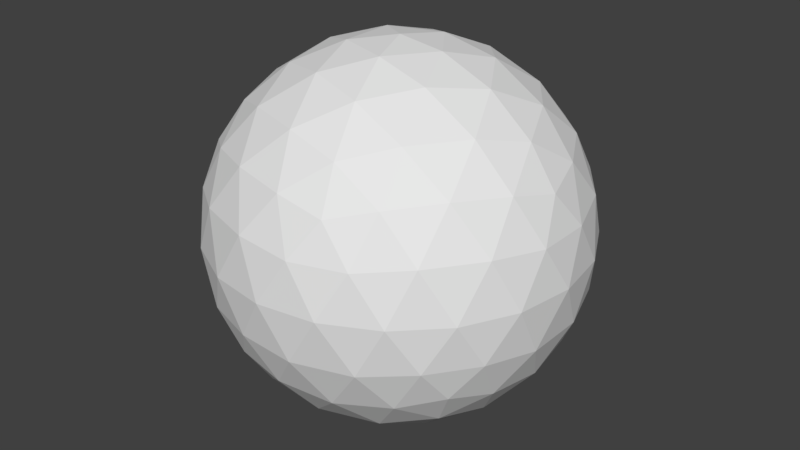 # Source: ice.blend  (saved by Blender 2.79.1; exported with 4.5.12 LTS)
import bpy
from mathutils import Matrix  # noqa: F401  (used for matrix-valued properties, if any)

bpy.ops.wm.read_factory_settings(use_empty=True)
scene = bpy.context.scene
scene.name = 'Scene'

# ---- collections
col_collection_1 = bpy.data.collections.new('Collection 1'); scene.collection.children.link(col_collection_1)

# ---- materials (node trees are filled in below, after node groups)
mat_material_001 = bpy.data.materials.new('Material.001')
mat_material_001.alpha_threshold = 0.0
mat_material_001.use_transparent_shadow = False
mat_material_001.roughness = 0.5

# ---- material node trees

# ---- world
world_world = bpy.data.worlds.new('World'); scene.world = world_world
world_world.color = (0.05088, 0.05088, 0.05088)
world_world.use_sun_shadow = False
world_world.sun_shadow_jitter_overblur = 0.0
world_world.cycles.sampling_method = 'MANUAL'

# ---- meshes
me_icosphere = bpy.data.meshes.new('Icosphere')
me_icosphere.from_pydata([(0.0, 0.0, -1.0), (0.7236, -0.5257, -0.4472), (-0.2764, -0.8506, -0.4472), (-0.8944, 0.0, -0.4472), (-0.2764, 0.8506, -0.4472), (0.7236, 0.5257, -0.4472), (0.2764, -0.8506, 0.4472), (-0.7236, -0.5257, 0.4472), (-0.7236, 0.5257, 0.4472), (0.2764, 0.8506, 0.4472), (0.8944, 0.0, 0.4472), (0.0, 0.0, 1.0), (-0.2328, -0.7166, -0.6575), (-0.1625, -0.5, -0.8507), (-0.07761, -0.2389, -0.9679), (0.2032, -0.1476, -0.9679), (0.4253, -0.309, -0.8507), (0.6095, -0.4429, -0.6575), (0.5319, -0.6817, -0.5023), (0.2629, -0.809, -0.5257), (-0.02964, -0.8642, -0.5023), (0.8127, 0.2952, -0.5023), (0.8506, 0.0, -0.5257), (0.8127, -0.2952, -0.5023), (0.2032, 0.1476, -0.9679), (0.4253, 0.309, -0.8507), (0.6095, 0.4429, -0.6575), (-0.7534, 0.0, -0.6575), (-0.5257, 0.0, -0.8507), (-0.2511, 0.0, -0.9679), (-0.484, -0.7166, -0.5023), (-0.6882, -0.5, -0.5257), (-0.8311, -0.2389, -0.5023), (-0.2328, 0.7166, -0.6575), (-0.1625, 0.5, -0.8507), (-0.07761, 0.2389, -0.9679), (-0.8311, 0.2389, -0.5023), (-0.6882, 0.5, -0.5257), (-0.484, 0.7166, -0.5023), (-0.02964, 0.8642, -0.5023), (0.2629, 0.809, -0.5257), (0.5319, 0.6817, -0.5023), (0.9566, -0.1476, 0.2511), (0.9511, -0.309, -1.752e-08), (0.8607, -0.4429, -0.2512), (0.8607, 0.4429, -0.2512), (0.9511, 0.309, 1.752e-08), (0.9566, 0.1476, 0.2511), (0.1552, -0.9554, 0.2512), (0.0, -1.0, -1.752e-08), (-0.1552, -0.9554, -0.2512), (0.6872, -0.6817, -0.2512), (0.5878, -0.809, 1.752e-08), (0.436, -0.8642, 0.2512), (-0.8607, -0.4429, 0.2512), (-0.9511, -0.309, -1.752e-08), (-0.9566, -0.1476, -0.2511), (-0.436, -0.8642, -0.2512), (-0.5878, -0.809, 1.752e-08), (-0.6872, -0.6817, 0.2512), (-0.6872, 0.6817, 0.2512), (-0.5878, 0.809, -1.752e-08), (-0.436, 0.8642, -0.2512), (-0.9566, 0.1476, -0.2511), (-0.9511, 0.309, 1.752e-08), (-0.8607, 0.4429, 0.2512), (0.436, 0.8642, 0.2512), (0.5878, 0.809, -1.752e-08), (0.6872, 0.6817, -0.2512), (-0.1552, 0.9554, -0.2512), (0.0, 1.0, 1.752e-08), (0.1552, 0.9554, 0.2512), (0.8311, -0.2389, 0.5023), (0.6882, -0.5, 0.5257), (0.484, -0.7166, 0.5023), (0.02964, -0.8642, 0.5023), (-0.2629, -0.809, 0.5257), (-0.5319, -0.6817, 0.5023), (-0.8127, -0.2952, 0.5023), (-0.8506, 0.0, 0.5257), (-0.8127, 0.2952, 0.5023), (-0.5319, 0.6817, 0.5023), (-0.2629, 0.809, 0.5257), (0.02964, 0.8642, 0.5023), (0.484, 0.7166, 0.5023), (0.6882, 0.5, 0.5257), (0.8311, 0.2389, 0.5023), (0.07761, -0.2389, 0.9679), (0.1625, -0.5, 0.8507), (0.2328, -0.7166, 0.6575), (0.7534, 0.0, 0.6575), (0.5257, 0.0, 0.8507), (0.2511, 0.0, 0.9679), (-0.2032, -0.1476, 0.9679), (-0.4253, -0.309, 0.8507), (-0.6095, -0.4429, 0.6575), (-0.2032, 0.1476, 0.9679), (-0.4253, 0.309, 0.8507), (-0.6095, 0.4429, 0.6575), (0.07761, 0.2389, 0.9679), (0.1625, 0.5, 0.8507), (0.2328, 0.7166, 0.6575), (0.3618, 0.2629, 0.8944), (0.6382, 0.2629, 0.7236), (0.4472, 0.5257, 0.7236), (-0.1382, 0.4253, 0.8944), (-0.05279, 0.6882, 0.7236), (-0.3618, 0.5878, 0.7236), (-0.4472, 0.0, 0.8944), (-0.6708, 0.1625, 0.7236), (-0.6708, -0.1625, 0.7236), (-0.1382, -0.4253, 0.8944), (-0.3618, -0.5878, 0.7236), (-0.05279, -0.6882, 0.7236), (0.3618, -0.2629, 0.8944), (0.4472, -0.5257, 0.7236), (0.6382, -0.2629, 0.7236), (0.8618, 0.4253, 0.2764), (0.809, 0.5878, 0.0), (0.6708, 0.6882, 0.2764), (-0.1382, 0.9511, 0.2764), (-0.309, 0.9511, -4.92e-07), (-0.4472, 0.8506, 0.2764), (-0.9472, 0.1625, 0.2764), (-1.0, -3.608e-07, 6.232e-07), (-0.9472, -0.1625, 0.2764), (-0.4472, -0.8506, 0.2764), (-0.309, -0.9511, -7.872e-07), (-0.1382, -0.9511, 0.2764), (0.6708, -0.6882, 0.2764), (0.809, -0.5878, -1.902e-06), (0.8618, -0.4253, 0.2764), (0.309, 0.9511, -2.615e-14), (0.4472, 0.8506, -0.2764), (0.1382, 0.9511, -0.2764), (-0.809, 0.5878, -7.845e-14), (-0.6708, 0.6882, -0.2764), (-0.8618, 0.4253, -0.2764), (-0.809, -0.5878, 8.031e-14), (-0.8618, -0.4253, -0.2764), (-0.6708, -0.6882, -0.2764), (0.309, -0.9511, 2.802e-14), (0.1382, -0.9511, -0.2764), (0.4472, -0.8506, -0.2764), (1.0, 0.0, 0.0), (0.9472, -0.1625, -0.2764), (0.9472, 0.1625, -0.2764), (0.3618, 0.5878, -0.7236), (0.1382, 0.4253, -0.8944), (0.05279, 0.6882, -0.7236), (-0.4472, 0.5257, -0.7236), (-0.3618, 0.2629, -0.8944), (-0.6382, 0.2629, -0.7236), (-0.6382, -0.2629, -0.7236), (-0.3618, -0.2629, -0.8944), (-0.4472, -0.5257, -0.7236), (0.6708, 0.1625, -0.7236), (0.6708, -0.1625, -0.7236), (0.4472, -7.38e-07, -0.8944), (0.05279, -0.6882, -0.7236), (0.1382, -0.4253, -0.8944), (0.3618, -0.5878, -0.7236)], [], [(0, 15, 14), (1, 17, 23), (0, 14, 29), (0, 29, 35), (0, 35, 24), (1, 23, 44), (2, 20, 50), (3, 32, 56), (4, 38, 62), (5, 41, 68), (1, 44, 51), (2, 50, 57), (3, 56, 63), (4, 62, 69), (5, 68, 45), (6, 74, 89), (7, 77, 95), (8, 80, 98), (9, 83, 101), (10, 86, 90), (92, 99, 11), (91, 102, 92), (90, 103, 91), (92, 102, 99), (102, 100, 99), (91, 103, 102), (103, 104, 102), (102, 104, 100), (104, 101, 100), (90, 86, 103), (86, 85, 103), (103, 85, 104), (85, 84, 104), (104, 84, 101), (84, 9, 101), (99, 96, 11), (100, 105, 99), (101, 106, 100), (99, 105, 96), (105, 97, 96), (100, 106, 105), (106, 107, 105), (105, 107, 97), (107, 98, 97), (101, 83, 106), (83, 82, 106), (106, 82, 107), (82, 81, 107), (107, 81, 98), (81, 8, 98), (96, 93, 11), (97, 108, 96), (98, 109, 97), (96, 108, 93), (108, 94, 93), (97, 109, 108), (109, 110, 108), (108, 110, 94), (110, 95, 94), (98, 80, 109), (80, 79, 109), (109, 79, 110), (79, 78, 110), (110, 78, 95), (78, 7, 95), (93, 87, 11), (94, 111, 93), (95, 112, 94), (93, 111, 87), (111, 88, 87), (94, 112, 111), (112, 113, 111), (111, 113, 88), (113, 89, 88), (95, 77, 112), (77, 76, 112), (112, 76, 113), (76, 75, 113), (113, 75, 89), (75, 6, 89), (87, 92, 11), (88, 114, 87), (89, 115, 88), (87, 114, 92), (114, 91, 92), (88, 115, 114), (115, 116, 114), (114, 116, 91), (116, 90, 91), (89, 74, 115), (74, 73, 115), (115, 73, 116), (73, 72, 116), (116, 72, 90), (72, 10, 90), (47, 86, 10), (46, 117, 47), (45, 118, 46), (47, 117, 86), (117, 85, 86), (46, 118, 117), (118, 119, 117), (117, 119, 85), (119, 84, 85), (45, 68, 118), (68, 67, 118), (118, 67, 119), (67, 66, 119), (119, 66, 84), (66, 9, 84), (71, 83, 9), (70, 120, 71), (69, 121, 70), (71, 120, 83), (120, 82, 83), (70, 121, 120), (121, 122, 120), (120, 122, 82), (122, 81, 82), (69, 62, 121), (62, 61, 121), (121, 61, 122), (61, 60, 122), (122, 60, 81), (60, 8, 81), (65, 80, 8), (64, 123, 65), (63, 124, 64), (65, 123, 80), (123, 79, 80), (64, 124, 123), (124, 125, 123), (123, 125, 79), (125, 78, 79), (63, 56, 124), (56, 55, 124), (124, 55, 125), (55, 54, 125), (125, 54, 78), (54, 7, 78), (59, 77, 7), (58, 126, 59), (57, 127, 58), (59, 126, 77), (126, 76, 77), (58, 127, 126), (127, 128, 126), (126, 128, 76), (128, 75, 76), (57, 50, 127), (50, 49, 127), (127, 49, 128), (49, 48, 128), (128, 48, 75), (48, 6, 75), (53, 74, 6), (52, 129, 53), (51, 130, 52), (53, 129, 74), (129, 73, 74), (52, 130, 129), (130, 131, 129), (129, 131, 73), (131, 72, 73), (51, 44, 130), (44, 43, 130), (130, 43, 131), (43, 42, 131), (131, 42, 72), (42, 10, 72), (66, 71, 9), (67, 132, 66), (68, 133, 67), (66, 132, 71), (132, 70, 71), (67, 133, 132), (133, 134, 132), (132, 134, 70), (134, 69, 70), (68, 41, 133), (41, 40, 133), (133, 40, 134), (40, 39, 134), (134, 39, 69), (39, 4, 69), (60, 65, 8), (61, 135, 60), (62, 136, 61), (60, 135, 65), (135, 64, 65), (61, 136, 135), (136, 137, 135), (135, 137, 64), (137, 63, 64), (62, 38, 136), (38, 37, 136), (136, 37, 137), (37, 36, 137), (137, 36, 63), (36, 3, 63), (54, 59, 7), (55, 138, 54), (56, 139, 55), (54, 138, 59), (138, 58, 59), (55, 139, 138), (139, 140, 138), (138, 140, 58), (140, 57, 58), (56, 32, 139), (32, 31, 139), (139, 31, 140), (31, 30, 140), (140, 30, 57), (30, 2, 57), (48, 53, 6), (49, 141, 48), (50, 142, 49), (48, 141, 53), (141, 52, 53), (49, 142, 141), (142, 143, 141), (141, 143, 52), (143, 51, 52), (50, 20, 142), (20, 19, 142), (142, 19, 143), (19, 18, 143), (143, 18, 51), (18, 1, 51), (42, 47, 10), (43, 144, 42), (44, 145, 43), (42, 144, 47), (144, 46, 47), (43, 145, 144), (145, 146, 144), (144, 146, 46), (146, 45, 46), (44, 23, 145), (23, 22, 145), (145, 22, 146), (22, 21, 146), (146, 21, 45), (21, 5, 45), (26, 41, 5), (25, 147, 26), (24, 148, 25), (26, 147, 41), (147, 40, 41), (25, 148, 147), (148, 149, 147), (147, 149, 40), (149, 39, 40), (24, 35, 148), (35, 34, 148), (148, 34, 149), (34, 33, 149), (149, 33, 39), (33, 4, 39), (33, 38, 4), (34, 150, 33), (35, 151, 34), (33, 150, 38), (150, 37, 38), (34, 151, 150), (151, 152, 150), (150, 152, 37), (152, 36, 37), (35, 29, 151), (29, 28, 151), (151, 28, 152), (28, 27, 152), (152, 27, 36), (27, 3, 36), (27, 32, 3), (28, 153, 27), (29, 154, 28), (27, 153, 32), (153, 31, 32), (28, 154, 153), (154, 155, 153), (153, 155, 31), (155, 30, 31), (29, 14, 154), (14, 13, 154), (154, 13, 155), (13, 12, 155), (155, 12, 30), (12, 2, 30), (21, 26, 5), (22, 156, 21), (23, 157, 22), (21, 156, 26), (156, 25, 26), (22, 157, 156), (157, 158, 156), (156, 158, 25), (158, 24, 25), (23, 17, 157), (17, 16, 157), (157, 16, 158), (16, 15, 158), (158, 15, 24), (15, 0, 24), (12, 20, 2), (13, 159, 12), (14, 160, 13), (12, 159, 20), (159, 19, 20), (13, 160, 159), (160, 161, 159), (159, 161, 19), (161, 18, 19), (14, 15, 160), (15, 16, 160), (160, 16, 161), (16, 17, 161), (161, 17, 18), (17, 1, 18)])
_uv = me_icosphere.uv_layers.new(name='UVMap')
_uv.uv.foreach_set('vector', [0.6144, 0.999, 0.6144, 0.9251, 0.5405, 0.999, 0.07592, 0.4605, 0.07592, 0.3866, 0.002002, 0.4605, 0.999, 0.6144, 0.9251, 0.6144, 0.999, 0.5405, 0.9241, 0.5395, 0.9241, 0.6134, 0.998, 0.5395, 0.5395, 0.9241, 0.6134, 0.9241, 0.5395, 0.998, 0.2298, 0.6144, 0.1558, 0.6144, 0.2298, 0.5405, 0.6144, 0.7682, 0.5405, 0.7682, 0.6144, 0.6943, 0.5375, 0.9221, 0.4635, 0.9221, 0.5375, 0.8482, 0.6144, 0.6913, 0.5405, 0.6913, 0.6144, 0.6174, 0.07592, 0.9221, 0.002002, 0.9221, 0.07592, 0.8482, 0.7682, 0.6144, 0.6943, 0.6144, 0.7682, 0.5405, 0.6913, 0.6144, 0.6174, 0.6144, 0.6913, 0.5405, 0.6144, 0.6144, 0.6144, 0.5405, 0.5405, 0.6144, 0.7682, 0.6913, 0.7682, 0.6174, 0.6943, 0.6913, 0.5375, 0.7682, 0.5375, 0.6943, 0.4635, 0.7682, 0.4605, 0.1528, 0.4605, 0.07893, 0.3866, 0.1528, 0.6144, 0.2298, 0.5405, 0.2298, 0.6144, 0.1558, 0.999, 0.4605, 0.9251, 0.4605, 0.999, 0.3866, 0.3067, 0.2298, 0.2328, 0.2298, 0.3067, 0.1558, 0.2298, 0.5375, 0.1558, 0.5375, 0.2298, 0.4635, 0.9221, 0.8482, 0.8482, 0.9221, 0.9221, 0.9221, 0.5375, 0.3097, 0.4635, 0.3836, 0.5375, 0.3836, 0.5375, 0.07592, 0.4635, 0.07592, 0.5375, 0.002002, 0.3097, 0.5375, 0.3836, 0.5375, 0.3836, 0.4635, 0.7712, 0.9221, 0.8452, 0.8482, 0.8452, 0.9221, 0.5375, 0.999, 0.4635, 0.999, 0.5375, 0.9251, 0.9221, 0.6174, 0.8482, 0.6913, 0.9221, 0.6913, 0.6174, 0.9221, 0.6913, 0.8482, 0.6913, 0.9221, 0.4635, 0.1528, 0.5375, 0.1528, 0.5375, 0.07893, 0.5405, 0.9221, 0.6144, 0.8482, 0.6144, 0.9221, 0.999, 0.5375, 0.999, 0.4635, 0.9251, 0.5375, 0.2328, 0.9221, 0.3067, 0.9221, 0.3067, 0.8482, 0.9221, 0.4635, 0.9221, 0.5375, 0.8482, 0.5375, 0.9221, 0.6144, 0.8482, 0.6144, 0.9221, 0.5405, 0.07592, 0.5405, 0.07592, 0.6144, 0.002002, 0.6144, 0.9251, 0.3836, 0.999, 0.3097, 0.999, 0.3836, 0.2298, 0.9251, 0.1558, 0.999, 0.2298, 0.999, 0.999, 0.1528, 0.9251, 0.1528, 0.999, 0.07893, 0.999, 0.2328, 0.999, 0.3067, 0.9251, 0.3067, 0.3097, 0.999, 0.3836, 0.9251, 0.3836, 0.999, 0.1528, 0.999, 0.1528, 0.9251, 0.07893, 0.999, 0.2298, 0.2298, 0.1558, 0.2298, 0.2298, 0.1558, 0.9251, 0.2298, 0.999, 0.1558, 0.999, 0.2298, 0.4635, 0.3067, 0.5375, 0.3067, 0.5375, 0.2328, 0.002002, 0.999, 0.07592, 0.9251, 0.07592, 0.999, 0.6144, 0.07592, 0.6144, 0.002002, 0.5405, 0.07592, 0.4625, 0.998, 0.4625, 0.9241, 0.5365, 0.9241, 0.9241, 0.5365, 0.9241, 0.4625, 0.998, 0.4625, 0.4605, 0.3067, 0.4605, 0.2328, 0.3866, 0.3067, 0.002002, 0.07592, 0.07592, 0.07592, 0.07592, 0.002002, 0.3067, 0.2328, 0.2328, 0.3067, 0.3067, 0.3067, 0.3836, 0.002002, 0.3097, 0.07592, 0.3836, 0.07592, 0.9221, 0.7682, 0.8482, 0.7682, 0.9221, 0.6943, 0.07592, 0.3097, 0.07592, 0.3836, 0.002002, 0.3836, 0.3097, 0.2298, 0.3836, 0.1558, 0.3836, 0.2298, 0.3836, 0.1528, 0.3836, 0.07893, 0.3097, 0.1528, 0.2328, 0.3836, 0.3067, 0.3836, 0.3067, 0.3097, 0.3097, 0.3067, 0.3836, 0.2328, 0.3836, 0.3067, 0.2328, 0.999, 0.3067, 0.999, 0.3067, 0.9251, 0.6943, 0.9221, 0.7682, 0.8482, 0.7682, 0.9221, 0.4605, 0.999, 0.4605, 0.9251, 0.3866, 0.999, 0.3097, 0.3836, 0.3836, 0.3836, 0.3836, 0.3097, 0.3856, 0.998, 0.3856, 0.9241, 0.4595, 0.9241, 0.999, 0.07592, 0.999, 0.002002, 0.9251, 0.07592, 0.998, 0.3856, 0.9241, 0.3856, 0.9241, 0.4595, 0.9241, 0.3826, 0.998, 0.3087, 0.9241, 0.3087, 0.3087, 0.998, 0.3826, 0.9241, 0.3087, 0.9241, 0.2318, 0.9241, 0.3057, 0.9241, 0.2318, 0.998, 0.998, 0.2318, 0.9241, 0.2318, 0.9241, 0.3057, 0.2288, 0.9241, 0.1548, 0.998, 0.1548, 0.9241, 0.9241, 0.1548, 0.9241, 0.2288, 0.998, 0.1548, 0.07893, 0.6144, 0.1528, 0.6144, 0.1528, 0.5405, 0.1518, 0.9241, 0.07792, 0.998, 0.07792, 0.9241, 0.998, 0.07792, 0.9241, 0.07792, 0.9241, 0.1518, 0.998, 0.001001, 0.9241, 0.07492, 0.9241, 0.001001, 0.9221, 0.8452, 0.9221, 0.7712, 0.8482, 0.8452, 0.3866, 0.9221, 0.4605, 0.9221, 0.4605, 0.8482, 0.2298, 0.3866, 0.2298, 0.4605, 0.1558, 0.4605, 0.001001, 0.9241, 0.001001, 0.998, 0.07492, 0.9241, 0.5405, 0.1528, 0.6144, 0.1528, 0.6144, 0.07893, 0.9211, 0.8472, 0.8472, 0.9211, 0.8472, 0.8472, 0.7702, 0.9211, 0.8442, 0.8472, 0.7702, 0.8472, 0.8472, 0.7702, 0.9211, 0.7702, 0.8472, 0.8442, 0.6933, 0.9211, 0.6933, 0.8472, 0.7672, 0.8472, 0.9211, 0.6933, 0.8472, 0.7672, 0.8472, 0.6933, 0.6164, 0.8472, 0.6164, 0.9211, 0.6903, 0.8472, 0.9211, 0.6164, 0.8472, 0.6903, 0.8472, 0.6164, 0.3067, 0.4635, 0.2328, 0.5375, 0.3067, 0.5375, 0.07893, 0.5375, 0.1528, 0.5375, 0.1528, 0.4635, 0.8472, 0.6134, 0.9211, 0.5395, 0.8472, 0.5395, 0.6913, 0.7682, 0.6913, 0.6943, 0.6174, 0.7682, 0.4605, 0.4635, 0.4605, 0.5375, 0.3866, 0.5375, 0.5375, 0.3866, 0.5375, 0.4605, 0.4635, 0.4605, 0.5395, 0.8472, 0.5395, 0.9211, 0.6134, 0.8472, 0.4635, 0.2298, 0.5375, 0.2298, 0.5375, 0.1558, 0.4625, 0.9211, 0.5365, 0.8472, 0.4625, 0.8472, 0.8472, 0.5365, 0.9211, 0.4625, 0.8472, 0.4625, 0.3836, 0.9221, 0.3097, 0.9221, 0.3836, 0.8482, 0.07893, 0.4605, 0.1528, 0.4605, 0.1528, 0.3866, 0.8482, 0.3836, 0.9221, 0.3097, 0.9221, 0.3836, 0.8452, 0.6913, 0.7712, 0.6913, 0.8452, 0.6174, 0.2298, 0.7712, 0.1558, 0.8452, 0.2298, 0.8452, 0.7682, 0.6943, 0.6943, 0.7682, 0.7682, 0.7682, 0.002002, 0.8452, 0.07592, 0.8452, 0.07592, 0.7712, 0.7712, 0.7682, 0.8452, 0.6943, 0.8452, 0.7682, 0.9221, 0.4605, 0.9221, 0.3866, 0.8482, 0.4605, 0.4595, 0.8472, 0.3856, 0.8472, 0.3856, 0.9211, 0.8472, 0.4595, 0.8472, 0.3856, 0.9211, 0.3856, 0.3067, 0.8452, 0.2328, 0.8452, 0.3067, 0.7712, 0.8452, 0.3097, 0.8452, 0.3836, 0.7712, 0.3836, 0.8452, 0.3866, 0.7712, 0.4605, 0.8452, 0.4605, 0.5375, 0.7712, 0.4635, 0.8452, 0.5375, 0.8452, 0.3087, 0.8472, 0.3826, 0.8472, 0.3087, 0.9211, 0.3866, 0.8452, 0.4605, 0.8452, 0.4605, 0.7712, 0.9211, 0.3087, 0.8472, 0.3826, 0.8472, 0.3087, 0.8452, 0.5375, 0.7712, 0.5375, 0.8452, 0.4635, 0.8452, 0.5405, 0.7712, 0.6144, 0.8452, 0.6144, 0.2318, 0.9211, 0.3057, 0.8472, 0.2318, 0.8472, 0.6174, 0.8452, 0.6913, 0.8452, 0.6913, 0.7712, 0.6144, 0.7712, 0.5405, 0.8452, 0.6144, 0.8452, 0.7682, 0.8452, 0.7682, 0.7712, 0.6943, 0.8452, 0.7712, 0.2298, 0.8452, 0.2298, 0.8452, 0.1558, 0.8452, 0.7712, 0.8452, 0.8452, 0.7712, 0.8452, 0.8452, 0.07592, 0.7712, 0.07592, 0.8452, 0.002002, 0.6913, 0.002002, 0.6913, 0.07592, 0.6174, 0.07592, 0.9221, 0.002002, 0.8482, 0.07592, 0.9221, 0.07592, 0.9221, 0.07893, 0.8482, 0.1528, 0.9221, 0.1528, 0.9221, 0.2298, 0.8482, 0.2298, 0.9221, 0.1558, 0.07893, 0.9221, 0.1528, 0.9221, 0.1528, 0.8482, 0.8482, 0.3067, 0.9221, 0.2328, 0.9221, 0.3067, 0.2298, 0.9221, 0.1558, 0.9221, 0.2298, 0.8482, 0.6144, 0.3866, 0.5405, 0.4605, 0.6144, 0.4605, 0.6144, 0.3097, 0.5405, 0.3836, 0.6144, 0.3836, 0.9211, 0.2318, 0.8472, 0.2318, 0.8472, 0.3057, 0.6144, 0.4635, 0.5405, 0.5375, 0.6144, 0.5375, 0.8472, 0.1548, 0.8472, 0.2288, 0.9211, 0.1548, 0.2288, 0.8472, 0.1548, 0.8472, 0.1548, 0.9211, 0.8472, 0.1518, 0.8472, 0.07792, 0.9211, 0.07792, 0.07792, 0.8472, 0.1518, 0.8472, 0.07792, 0.9211, 0.8472, 0.07492, 0.8472, 0.001001, 0.9211, 0.001001, 0.001001, 0.9211, 0.07492, 0.8472, 0.001001, 0.8472, 0.7702, 0.8442, 0.8442, 0.7702, 0.7702, 0.7702, 0.6933, 0.7702, 0.7672, 0.7702, 0.6933, 0.8442, 0.8442, 0.6933, 0.7702, 0.6933, 0.7702, 0.7672, 0.6903, 0.7702, 0.6164, 0.8442, 0.6164, 0.7702, 0.7702, 0.6164, 0.8442, 0.6164, 0.7702, 0.6903, 0.7702, 0.6134, 0.7702, 0.5395, 0.8442, 0.5395, 0.07893, 0.8452, 0.1528, 0.7712, 0.1528, 0.8452, 0.7712, 0.1528, 0.8452, 0.1528, 0.8452, 0.07893, 0.6134, 0.7702, 0.5395, 0.8442, 0.5395, 0.7702, 0.8452, 0.3067, 0.8452, 0.2328, 0.7712, 0.3067, 0.8442, 0.4625, 0.7702, 0.4625, 0.7702, 0.5365, 0.4625, 0.8442, 0.4625, 0.7702, 0.5365, 0.7702, 0.3856, 0.7702, 0.4595, 0.7702, 0.3856, 0.8442, 0.7702, 0.4595, 0.7702, 0.3856, 0.8442, 0.3856, 0.7702, 0.3826, 0.8442, 0.3087, 0.7702, 0.3087, 0.3836, 0.7712, 0.3097, 0.8452, 0.3836, 0.8452, 0.3087, 0.7702, 0.3826, 0.7702, 0.3087, 0.8442, 0.3057, 0.7702, 0.2318, 0.7702, 0.2318, 0.8442, 0.8442, 0.2318, 0.7702, 0.3057, 0.7702, 0.2318, 0.7702, 0.1548, 0.8442, 0.1548, 0.7702, 0.2288, 0.1548, 0.8442, 0.1548, 0.7702, 0.2288, 0.7702, 0.1518, 0.7702, 0.07792, 0.8442, 0.07792, 0.7702, 0.8442, 0.07792, 0.7702, 0.07792, 0.7702, 0.1518, 0.8442, 0.001001, 0.7702, 0.07492, 0.7702, 0.001001, 0.001001, 0.7702, 0.001001, 0.8442, 0.07492, 0.7702, 0.7672, 0.6933, 0.6933, 0.6933, 0.6933, 0.7672, 0.6164, 0.7672, 0.6164, 0.6933, 0.6903, 0.6933, 0.5375, 0.5375, 0.4635, 0.5375, 0.5375, 0.4635, 0.7682, 0.4635, 0.7682, 0.5375, 0.6943, 0.5375, 0.6933, 0.6903, 0.7672, 0.6164, 0.6933, 0.6164, 0.6913, 0.3866, 0.6174, 0.4605, 0.6913, 0.4605, 0.6913, 0.3067, 0.6174, 0.3067, 0.6913, 0.2328, 0.3866, 0.6913, 0.4605, 0.6913, 0.4605, 0.6174, 0.4635, 0.6913, 0.5375, 0.6174, 0.5375, 0.6913, 0.3067, 0.6913, 0.3067, 0.6174, 0.2328, 0.6913, 0.3097, 0.6913, 0.3836, 0.6913, 0.3836, 0.6174, 0.6174, 0.3836, 0.6913, 0.3097, 0.6913, 0.3836, 0.6174, 0.5375, 0.6913, 0.5375, 0.6913, 0.4635, 0.002002, 0.6913, 0.07592, 0.6174, 0.07592, 0.6913, 0.6913, 0.1528, 0.6913, 0.07893, 0.6174, 0.1528, 0.07893, 0.6913, 0.1528, 0.6913, 0.1528, 0.6174, 0.6913, 0.1558, 0.6913, 0.2298, 0.6174, 0.2298, 0.2298, 0.6913, 0.2298, 0.6174, 0.1558, 0.6913, 0.6134, 0.6933, 0.5395, 0.6933, 0.5395, 0.7672, 0.6933, 0.6134, 0.7672, 0.5395, 0.6933, 0.5395, 0.7682, 0.3097, 0.6943, 0.3836, 0.7682, 0.3836, 0.2298, 0.7682, 0.1558, 0.7682, 0.2298, 0.6943, 0.3097, 0.7682, 0.3836, 0.7682, 0.3836, 0.6943, 0.3866, 0.7682, 0.4605, 0.6943, 0.4605, 0.7682, 0.7682, 0.2298, 0.7682, 0.1558, 0.6943, 0.2298, 0.2328, 0.7682, 0.3067, 0.7682, 0.3067, 0.6943, 0.6943, 0.3067, 0.7682, 0.2328, 0.7682, 0.3067, 0.6943, 0.4605, 0.7682, 0.4605, 0.7682, 0.3866, 0.6174, 0.6913, 0.6913, 0.6174, 0.6913, 0.6913, 0.7682, 0.07592, 0.7682, 0.002002, 0.6943, 0.07592, 0.07592, 0.6943, 0.07592, 0.7682, 0.002002, 0.7682, 0.7682, 0.07893, 0.7682, 0.1528, 0.6943, 0.1528, 0.1528, 0.7682, 0.07893, 0.7682, 0.1528, 0.6943, 0.7672, 0.4625, 0.6933, 0.4625, 0.6933, 0.5365, 0.5365, 0.6933, 0.4625, 0.7672, 0.4625, 0.6933, 0.3856, 0.7672, 0.4595, 0.6933, 0.3856, 0.6933, 0.6933, 0.3856, 0.7672, 0.3856, 0.6933, 0.4595, 0.3087, 0.7672, 0.3087, 0.6933, 0.3826, 0.6933, 0.7672, 0.3087, 0.6933, 0.3826, 0.6933, 0.3087, 0.6933, 0.2318, 0.6933, 0.3057, 0.7672, 0.2318, 0.2318, 0.6933, 0.3057, 0.6933, 0.2318, 0.7672, 0.7672, 0.1548, 0.6933, 0.2288, 0.6933, 0.1548, 0.2288, 0.6933, 0.1548, 0.6933, 0.1548, 0.7672, 0.07792, 0.7672, 0.1518, 0.6933, 0.07792, 0.6933, 0.6933, 0.07792, 0.6933, 0.1518, 0.7672, 0.07792, 0.07492, 0.6933, 0.001001, 0.6933, 0.001001, 0.7672, 0.6933, 0.07492, 0.6933, 0.001001, 0.7672, 0.001001, 0.6164, 0.6164, 0.6164, 0.6903, 0.6903, 0.6164, 0.6134, 0.6164, 0.5395, 0.6164, 0.5395, 0.6903, 0.6903, 0.5395, 0.6164, 0.6134, 0.6164, 0.5395, 0.4625, 0.6903, 0.5365, 0.6164, 0.4625, 0.6164, 0.6164, 0.4625, 0.6903, 0.4625, 0.6164, 0.5365, 0.3856, 0.6903, 0.3856, 0.6164, 0.4595, 0.6164, 0.6903, 0.3856, 0.6164, 0.4595, 0.6164, 0.3856, 0.6164, 0.3087, 0.6164, 0.3826, 0.6903, 0.3087, 0.3087, 0.6164, 0.3826, 0.6164, 0.3087, 0.6903, 0.3057, 0.6164, 0.2318, 0.6903, 0.2318, 0.6164, 0.6903, 0.2318, 0.6164, 0.2318, 0.6164, 0.3057, 0.2288, 0.6164, 0.1548, 0.6903, 0.1548, 0.6164, 0.6164, 0.1548, 0.6164, 0.2288, 0.6903, 0.1548, 0.07792, 0.6903, 0.07792, 0.6164, 0.1518, 0.6164, 0.6164, 0.1518, 0.6164, 0.07792, 0.6903, 0.07792, 0.001001, 0.6164, 0.001001, 0.6903, 0.07492, 0.6164, 0.6903, 0.001001, 0.6164, 0.001001, 0.6164, 0.07492, 0.5395, 0.6134, 0.6134, 0.5395, 0.5395, 0.5395, 0.5375, 0.5405, 0.4635, 0.6144, 0.5375, 0.6144, 0.3836, 0.6144, 0.3097, 0.6144, 0.3836, 0.5405, 0.6134, 0.4625, 0.5395, 0.4625, 0.5395, 0.5365, 0.5365, 0.5395, 0.4625, 0.6134, 0.4625, 0.5395, 0.4605, 0.6144, 0.4605, 0.5405, 0.3866, 0.6144, 0.6134, 0.3856, 0.5395, 0.3856, 0.5395, 0.4595, 0.4595, 0.5395, 0.3856, 0.6134, 0.3856, 0.5395, 0.3826, 0.5395, 0.3087, 0.5395, 0.3087, 0.6134, 0.2328, 0.6144, 0.3067, 0.5405, 0.3067, 0.6144, 0.6144, 0.3067, 0.6144, 0.2328, 0.5405, 0.3067, 0.6134, 0.3087, 0.5395, 0.3087, 0.5395, 0.3826, 0.5395, 0.3057, 0.5395, 0.2318, 0.6134, 0.2318, 0.2318, 0.5395, 0.2318, 0.6134, 0.3057, 0.5395, 0.2288, 0.5395, 0.1548, 0.5395, 0.1548, 0.6134, 0.5395, 0.2288, 0.6134, 0.1548, 0.5395, 0.1548, 0.2298, 0.07893, 0.1558, 0.1528, 0.2298, 0.1528, 0.3067, 0.1528, 0.2328, 0.1528, 0.3067, 0.07893, 0.07893, 0.3067, 0.1528, 0.3067, 0.1528, 0.2328, 0.2328, 0.07592, 0.3067, 0.002002, 0.3067, 0.07592, 0.07592, 0.3067, 0.002002, 0.3067, 0.07592, 0.2328, 0.07792, 0.5395, 0.07792, 0.6134, 0.1518, 0.5395, 0.07893, 0.2298, 0.1528, 0.1558, 0.1528, 0.2298, 0.1558, 0.3067, 0.2298, 0.3067, 0.2298, 0.2328, 0.2298, 0.002002, 0.1558, 0.07592, 0.2298, 0.07592, 0.07592, 0.2298, 0.07592, 0.1558, 0.002002, 0.2298, 0.07893, 0.1528, 0.1528, 0.1528, 0.1528, 0.07893, 0.1528, 0.002002, 0.1528, 0.07592, 0.07893, 0.07592, 0.07592, 0.1528, 0.002002, 0.1528, 0.07592, 0.07893, 0.5395, 0.1518, 0.5395, 0.07792, 0.6134, 0.07792, 0.07492, 0.5395, 0.001001, 0.6134, 0.001001, 0.5395, 0.5395, 0.07492, 0.6134, 0.001001, 0.5395, 0.001001, 0.3067, 0.4605, 0.2328, 0.4605, 0.3067, 0.3866, 0.4625, 0.5365, 0.4625, 0.4625, 0.5365, 0.4625, 0.3097, 0.4605, 0.3836, 0.3866, 0.3836, 0.4605, 0.4605, 0.2298, 0.3866, 0.2298, 0.4605, 0.1558, 0.3866, 0.4605, 0.4605, 0.3866, 0.4605, 0.4605, 0.3856, 0.5365, 0.4595, 0.4625, 0.3856, 0.4625, 0.5365, 0.3856, 0.4625, 0.3856, 0.4625, 0.4595, 0.3087, 0.5365, 0.3826, 0.4625, 0.3087, 0.4625, 0.4625, 0.3087, 0.4625, 0.3826, 0.5365, 0.3087, 0.2318, 0.5365, 0.2318, 0.4625, 0.3057, 0.4625, 0.4625, 0.3057, 0.4625, 0.2318, 0.5365, 0.2318, 0.07592, 0.5375, 0.002002, 0.5375, 0.07592, 0.4635, 0.4625, 0.2288, 0.4625, 0.1548, 0.5365, 0.1548, 0.1548, 0.5365, 0.2288, 0.4625, 0.1548, 0.4625, 0.07792, 0.5365, 0.1518, 0.4625, 0.07792, 0.4625, 0.4625, 0.07792, 0.5365, 0.07792, 0.4625, 0.1518, 0.07492, 0.4625, 0.001001, 0.4625, 0.001001, 0.5365, 0.5365, 0.001001, 0.4625, 0.07492, 0.4625, 0.001001, 0.4605, 0.3836, 0.4605, 0.3097, 0.3866, 0.3836, 0.3856, 0.3856, 0.4595, 0.3856, 0.3856, 0.4595, 0.4595, 0.3087, 0.3856, 0.3826, 0.3856, 0.3087, 0.3826, 0.3856, 0.3087, 0.3856, 0.3087, 0.4595, 0.4595, 0.2318, 0.3856, 0.3057, 0.3856, 0.2318, 0.2318, 0.3856, 0.2318, 0.4595, 0.3057, 0.3856, 0.4595, 0.1548, 0.3856, 0.1548, 0.3856, 0.2288, 0.1548, 0.4595, 0.1548, 0.3856, 0.2288, 0.3856, 0.07792, 0.3856, 0.07792, 0.4595, 0.1518, 0.3856, 0.4595, 0.07792, 0.3856, 0.07792, 0.3856, 0.1518, 0.07492, 0.3856, 0.001001, 0.4595, 0.001001, 0.3856, 0.4605, 0.002002, 0.3866, 0.07592, 0.4605, 0.07592, 0.3856, 0.001001, 0.4595, 0.001001, 0.3856, 0.07492, 0.2298, 0.3097, 0.2298, 0.3836, 0.1558, 0.3836, 0.07893, 0.3836, 0.1528, 0.3097, 0.1528, 0.3836, 0.3087, 0.3087, 0.3826, 0.3087, 0.3087, 0.3826, 0.3057, 0.3087, 0.2318, 0.3826, 0.2318, 0.3087, 0.3087, 0.3057, 0.3826, 0.2318, 0.3087, 0.2318, 0.3826, 0.1548, 0.3087, 0.1548, 0.3087, 0.2288, 0.1548, 0.3826, 0.2288, 0.3087, 0.1548, 0.3087, 0.07792, 0.3087, 0.07792, 0.3826, 0.1518, 0.3087, 0.3087, 0.1518, 0.3087, 0.07792, 0.3826, 0.07792, 0.3087, 0.07492, 0.3087, 0.001001, 0.3826, 0.001001, 0.001001, 0.3087, 0.07492, 0.3087, 0.001001, 0.3826, 0.2318, 0.3057, 0.2318, 0.2318, 0.3057, 0.2318, 0.2318, 0.2288, 0.3057, 0.1548, 0.2318, 0.1548, 0.1548, 0.3057, 0.2288, 0.2318, 0.1548, 0.2318, 0.2318, 0.07792, 0.3057, 0.07792, 0.2318, 0.1518, 0.1518, 0.2318, 0.07792, 0.2318, 0.07792, 0.3057, 0.3057, 0.001001, 0.2318, 0.07492, 0.2318, 0.001001, 0.001001, 0.2318, 0.07492, 0.2318, 0.001001, 0.3057, 0.1548, 0.1548, 0.1548, 0.2288, 0.2288, 0.1548, 0.07792, 0.2288, 0.1518, 0.1548, 0.07792, 0.1548, 0.2288, 0.07792, 0.1548, 0.07792, 0.1548, 0.1518, 0.1548, 0.07492, 0.2288, 0.001001, 0.1548, 0.001001, 0.001001, 0.1548, 0.001001, 0.2288, 0.07492, 0.1548, 0.1518, 0.07792, 0.07792, 0.07792, 0.07792, 0.1518, 0.07792, 0.07492, 0.07792, 0.001001, 0.1518, 0.001001, 0.001001, 0.07792, 0.07492, 0.07792, 0.001001, 0.1518, 0.001001, 0.07492, 0.001001, 0.001001, 0.07492, 0.001001])
me_icosphere.materials.append(mat_material_001)
me_icosphere.use_remesh_preserve_volume = False
me_icosphere.use_remesh_preserve_attributes = False
me_icosphere.use_mirror_vertex_groups = False
me_icosphere.update()

# ---- objects
ob_icosphere = bpy.data.objects.new('Icosphere', me_icosphere)

# ---- transforms, parenting, visibility, modifiers, constraints
ob_icosphere.location = (0.0, 0.0, 0.0)
ob_icosphere.lineart.crease_threshold = 0.0

# ---- collection membership
col_collection_1.objects.link(ob_icosphere)

# ---- scene / render settings (as saved in the file)
scene.frame_start = 1; scene.frame_end = 250; scene.frame_set(1)
scene.render.engine = 'BLENDER_EEVEE_NEXT'
scene.render.resolution_percentage = 50
scene.render.dither_intensity = 0.0
scene.cycles.use_denoising = False
scene.cycles.samples = 128
scene.cycles.sampling_pattern = 'TABULATED_SOBOL'
scene.cycles.use_adaptive_sampling = False
scene.cycles.use_light_tree = False
scene.view_settings.view_transform = 'Standard'
bpy.context.view_layer.update()

# ---- added for rendering (the .blend has no active camera and no usable light): camera, sun
cam_auto = bpy.data.cameras.new('AutoCamera')
cam_auto.lens = 50.0
cam_auto.sensor_width = 36.0
cam_auto.clip_end = 1000.0
ob_auto_camera = bpy.data.objects.new('AutoCamera', cam_auto)
scene.collection.objects.link(ob_auto_camera)
ob_auto_camera.location = (3.20507, -3.84609, 2.56406)
ob_auto_camera.rotation_euler = (1.09748, -7.21219e-08, 0.694738)
scene.camera = ob_auto_camera
light_auto_sun = bpy.data.lights.new('AutoSun', 'SUN')
light_auto_sun.energy = 3.0
light_auto_sun.angle = 0.0523599
ob_auto_sun = bpy.data.objects.new('AutoSun', light_auto_sun)
scene.collection.objects.link(ob_auto_sun)
ob_auto_sun.rotation_euler = (0.872665, 0.174533, 0.523599)
bpy.context.view_layer.update()
